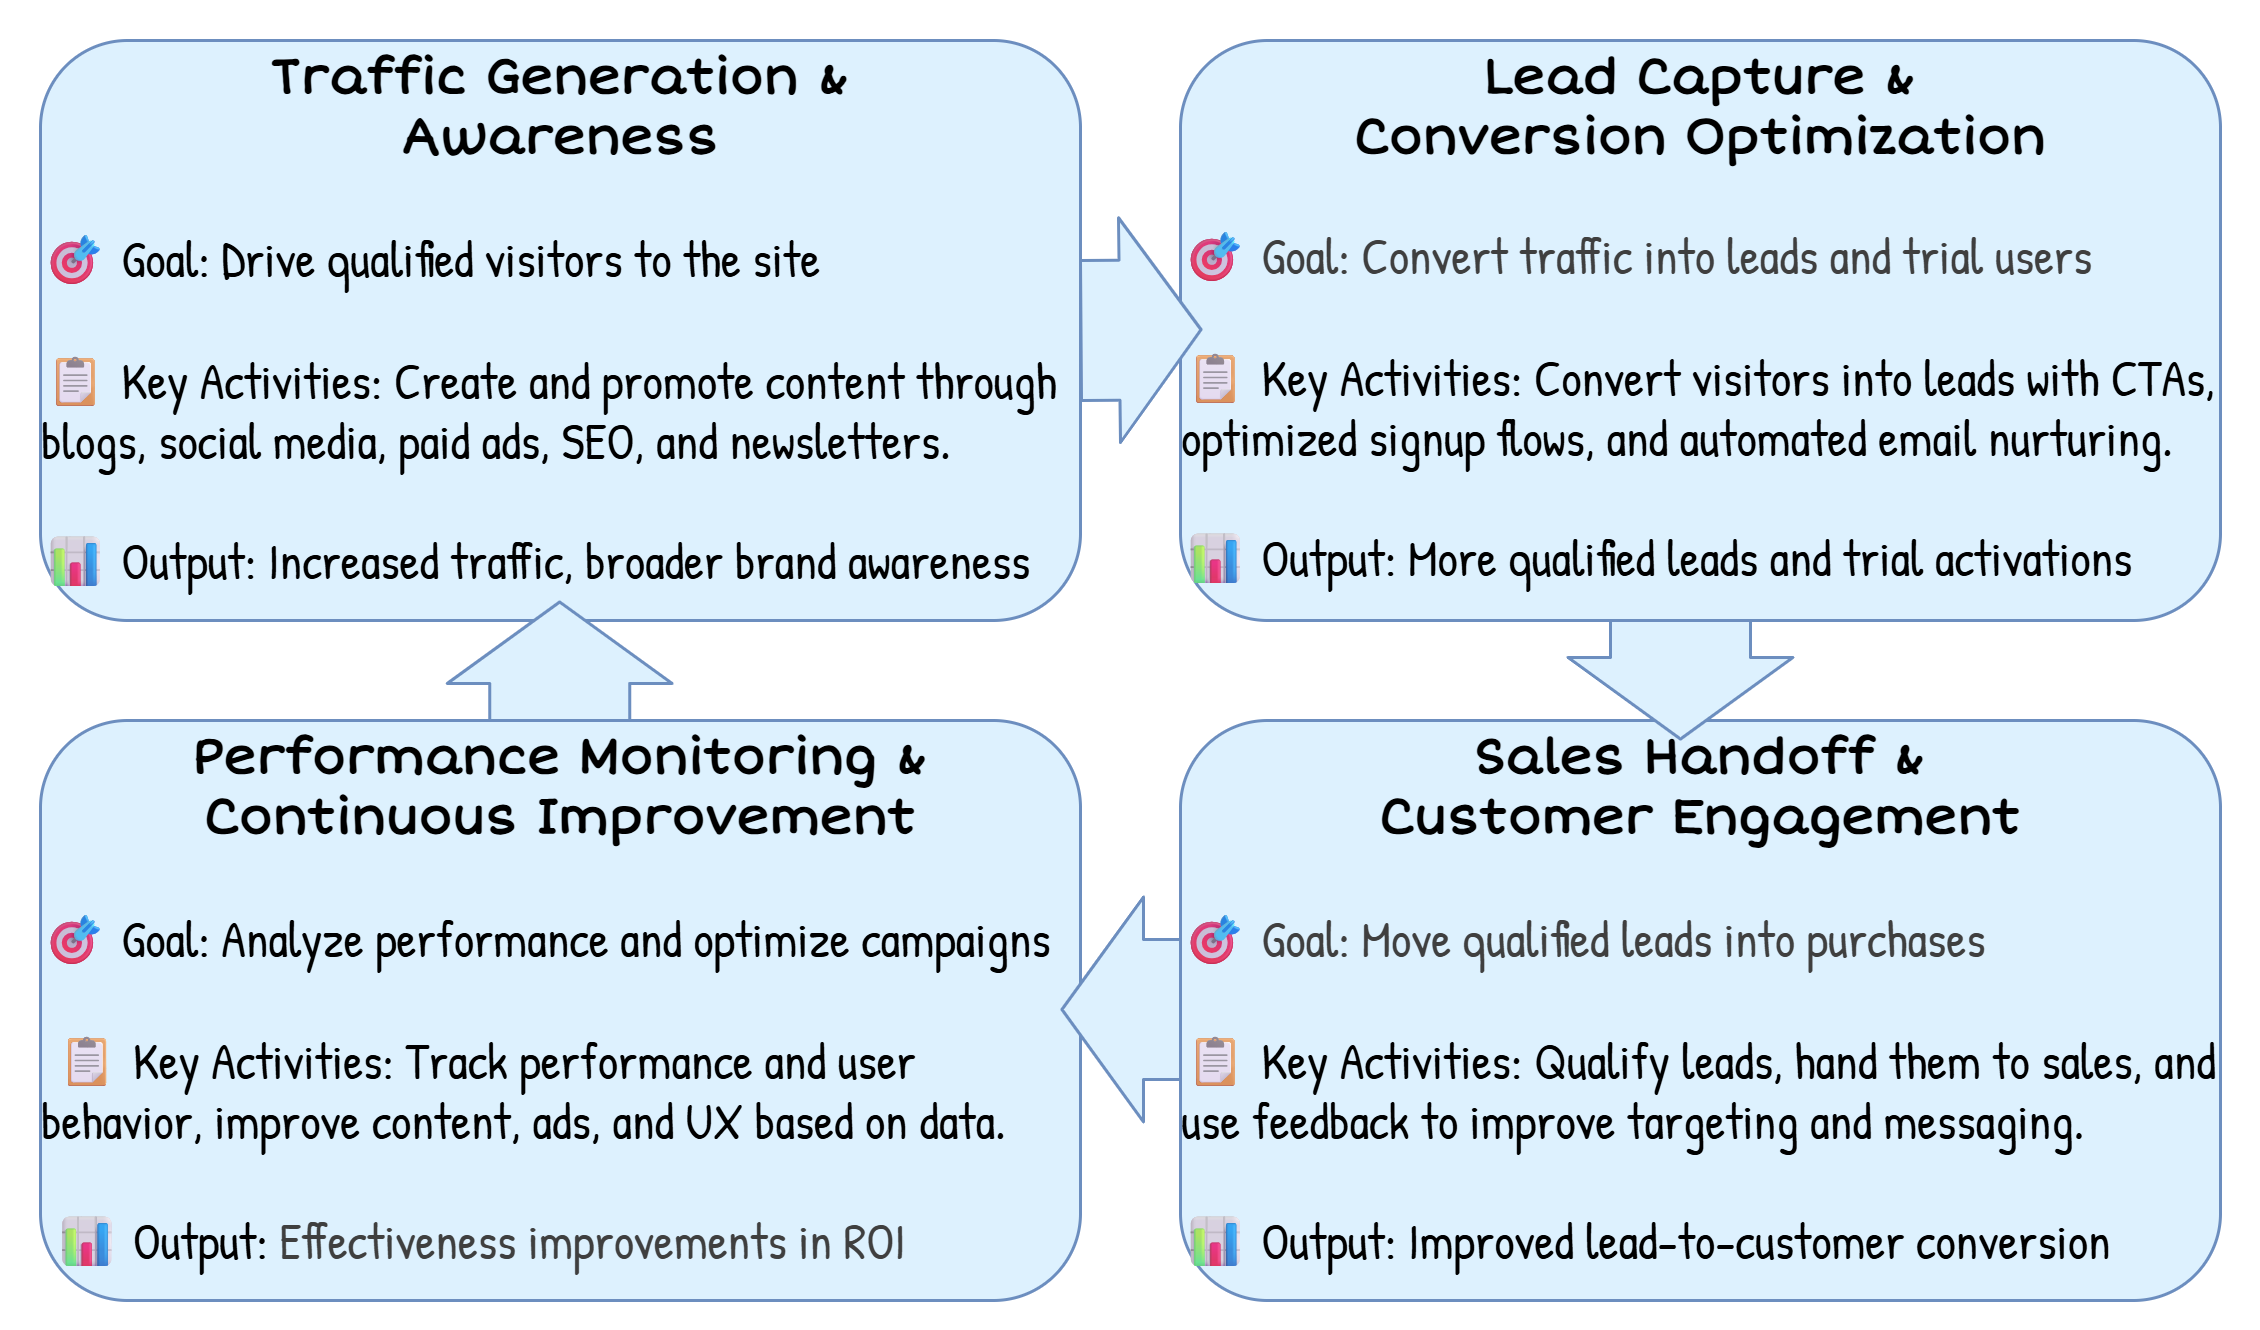

The diagram above was exported from draw.io. Its source (the exported page's mxGraphModel, read from the mxfile embedded in the PNG):
<mxGraphModel dx="-1064" dy="478" grid="1" gridSize="10" guides="1" tooltips="1" connect="1" arrows="1" fold="1" page="1" pageScale="1" pageWidth="1080" pageHeight="1950" background="#ffffff" math="0" shadow="0">
  <root>
    <mxCell id="0" />
    <mxCell id="1" parent="0" />
    <mxCell id="296" value="" style="rounded=0;whiteSpace=wrap;html=1;strokeColor=none;strokeWidth=3;fontStyle=1;fillColor=default;fontColor=#494949;movable=1;resizable=1;rotatable=1;deletable=1;editable=1;locked=0;connectable=1;" parent="1" vertex="1">
      <mxGeometry x="3120" y="40" width="2260" height="1330" as="geometry" />
    </mxCell>
    <mxCell id="388" value="&lt;div&gt;&lt;b style=&quot;background-color: transparent;&quot;&gt;&lt;font style=&quot;font-size: 50px;&quot;&gt;Traffic Generation &amp;amp; &lt;br&gt;Awareness&lt;/font&gt;&lt;/b&gt;&lt;/div&gt;&lt;div&gt;&lt;div style=&quot;text-align: left;&quot;&gt;&lt;font style=&quot;font-size: 50px;&quot;&gt;&lt;font face=&quot;Patrick Hand&quot;&gt;&lt;br&gt;&lt;/font&gt;&lt;/font&gt;&lt;/div&gt;&lt;div style=&quot;text-align: left;&quot;&gt;&lt;font style=&quot;font-size: 50px;&quot;&gt;&lt;font face=&quot;Patrick Hand&quot;&gt;🎯 Goal:&amp;nbsp;&lt;/font&gt;&lt;span style=&quot;background-color: transparent; font-family: &amp;quot;Patrick Hand&amp;quot;;&quot;&gt;Drive qualified visitors to the site&lt;/span&gt;&lt;/font&gt;&lt;/div&gt;&lt;/div&gt;&lt;div style=&quot;text-align: left;&quot;&gt;&lt;span style=&quot;font-family: &amp;quot;Patrick Hand&amp;quot;; background-color: transparent;&quot;&gt;&lt;font style=&quot;font-size: 50px;&quot;&gt;&lt;br&gt;&lt;/font&gt;&lt;/span&gt;&lt;/div&gt;&lt;div style=&quot;&quot;&gt;&lt;span style=&quot;background-color: transparent;&quot;&gt;&lt;font face=&quot;Patrick Hand&quot; style=&quot;font-size: 50px;&quot;&gt;&lt;div style=&quot;text-align: left;&quot;&gt;📋 Key Activities:&amp;nbsp;Create and promote content through blogs, social media, paid ads, SEO, and newsletters.&lt;/div&gt;&lt;div style=&quot;text-align: left;&quot;&gt;&lt;br&gt;&lt;/div&gt;&lt;div style=&quot;&quot;&gt;&lt;div style=&quot;text-align: left;&quot;&gt;📊 Output:&amp;nbsp;&lt;span style=&quot;background-color: transparent;&quot;&gt;Increased traffic, broader brand awareness&lt;/span&gt;&lt;/div&gt;&lt;/div&gt;&lt;/font&gt;&lt;/span&gt;&lt;/div&gt;" style="rounded=1;whiteSpace=wrap;html=1;strokeWidth=3;fontFamily=Short Stack;fontSource=https%3A%2F%2Ffonts.googleapis.com%2Fcss%3Ffamily%3DShort%2BStack;fontSize=40;strokeColor=#6c8ebf;fillColor=#DDF1FE;verticalAlign=top;fontColor=#000000;" parent="1" vertex="1">
      <mxGeometry x="3160" y="80" width="1040" height="580" as="geometry" />
    </mxCell>
    <mxCell id="397" value="" style="shape=flexArrow;endArrow=classic;html=1;fontFamily=Short Stack;fontSource=https%3A%2F%2Ffonts.googleapis.com%2Fcss%3Ffamily%3DShort%2BStack;fontSize=40;fontColor=default;fillColor=#DDF1FE;strokeColor=#6c8ebf;endWidth=81.9047619047619;endSize=26.172413793103452;width=137.93103448275863;strokeWidth=3;" parent="1" edge="1">
      <mxGeometry width="50" height="50" relative="1" as="geometry">
        <mxPoint x="3679.17" y="880" as="sourcePoint" />
        <mxPoint x="3679.17" y="640" as="targetPoint" />
      </mxGeometry>
    </mxCell>
    <mxCell id="391" value="&lt;div&gt;&lt;b&gt;&lt;font style=&quot;font-size: 50px;&quot;&gt;Performance Monitoring &amp;amp; Continuous Improvement&lt;/font&gt;&lt;/b&gt;&lt;/div&gt;&lt;div&gt;&lt;div style=&quot;text-align: left;&quot;&gt;&lt;font style=&quot;font-size: 50px;&quot;&gt;&lt;font face=&quot;Patrick Hand&quot;&gt;&amp;nbsp;&lt;/font&gt;&lt;/font&gt;&lt;/div&gt;&lt;div style=&quot;text-align: left;&quot;&gt;&lt;font style=&quot;font-size: 50px;&quot;&gt;&lt;font face=&quot;Patrick Hand&quot;&gt;🎯 Goal:&amp;nbsp;&lt;/font&gt;&lt;span style=&quot;background-color: transparent;&quot;&gt;&lt;font face=&quot;Patrick Hand&quot;&gt;Analyze performance and optimize campaigns&lt;/font&gt;&lt;/span&gt;&lt;/font&gt;&lt;/div&gt;&lt;/div&gt;&lt;div style=&quot;text-align: left;&quot;&gt;&lt;span style=&quot;font-family: &amp;quot;Patrick Hand&amp;quot;; background-color: transparent;&quot;&gt;&lt;font style=&quot;font-size: 50px;&quot;&gt;&lt;br&gt;&lt;/font&gt;&lt;/span&gt;&lt;/div&gt;&lt;div style=&quot;&quot;&gt;&lt;span style=&quot;background-color: transparent;&quot;&gt;&lt;font face=&quot;Patrick Hand&quot; style=&quot;font-size: 50px;&quot;&gt;&lt;div style=&quot;text-align: left;&quot;&gt;&amp;nbsp;📋 Key Activities:&amp;nbsp;Track performance and user behavior, improve content, ads, and UX based on data.&lt;/div&gt;&lt;div style=&quot;text-align: left;&quot;&gt;&lt;br&gt;&lt;/div&gt;&lt;div style=&quot;&quot;&gt;&lt;div style=&quot;text-align: left;&quot;&gt;&amp;nbsp;📊 Output:&amp;nbsp;&lt;span style=&quot;color: rgb(63, 63, 63); background-color: transparent;&quot;&gt;Effectiveness&lt;/span&gt;&lt;span style=&quot;background-color: transparent; color: rgb(63, 63, 63);&quot;&gt;&amp;nbsp;improvements in ROI&lt;/span&gt;&lt;/div&gt;&lt;/div&gt;&lt;/font&gt;&lt;/span&gt;&lt;/div&gt;" style="rounded=1;whiteSpace=wrap;html=1;strokeWidth=3;fontFamily=Short Stack;fontSource=https%3A%2F%2Ffonts.googleapis.com%2Fcss%3Ffamily%3DShort%2BStack;fontSize=40;strokeColor=#6c8ebf;fillColor=#DDF1FE;verticalAlign=top;fontColor=#000000;" parent="1" vertex="1">
      <mxGeometry x="3160" y="760" width="1040" height="580" as="geometry" />
    </mxCell>
    <mxCell id="398" value="" style="shape=flexArrow;endArrow=classic;html=1;fontFamily=Short Stack;fontSource=https%3A%2F%2Ffonts.googleapis.com%2Fcss%3Ffamily%3DShort%2BStack;fontSize=40;fontColor=default;fillColor=#DDF1FE;strokeColor=#6c8ebf;endWidth=81.9047619047619;endSize=26.172413793103452;width=137.93103448275863;strokeWidth=3;" parent="1" edge="1">
      <mxGeometry width="50" height="50" relative="1" as="geometry">
        <mxPoint x="4420" y="1049" as="sourcePoint" />
        <mxPoint x="4180" y="1049" as="targetPoint" />
      </mxGeometry>
    </mxCell>
    <mxCell id="392" value="&lt;div&gt;&lt;b&gt;&lt;font style=&quot;font-size: 50px;&quot;&gt;Sales Handoff &amp;amp; &lt;br&gt;Customer Engagement&lt;/font&gt;&lt;/b&gt;&lt;/div&gt;&lt;div style=&quot;text-align: left;&quot;&gt;&lt;font style=&quot;font-size: 50px;&quot;&gt;&lt;font style=&quot;color: rgb(63, 63, 63); background-color: transparent;&quot; face=&quot;Patrick Hand&quot;&gt;&lt;br&gt;&lt;/font&gt;&lt;/font&gt;&lt;/div&gt;&lt;div style=&quot;text-align: left;&quot;&gt;&lt;font style=&quot;font-size: 50px;&quot;&gt;&lt;font style=&quot;color: rgb(63, 63, 63); background-color: transparent;&quot; face=&quot;Patrick Hand&quot;&gt;🎯 Goal:&amp;nbsp;&lt;/font&gt;&lt;span style=&quot;color: rgb(63, 63, 63); background-color: transparent;&quot;&gt;&lt;font face=&quot;Patrick Hand&quot;&gt;Move qualified leads into purchases&amp;nbsp; &amp;nbsp;&lt;/font&gt;&lt;/span&gt;&lt;/font&gt;&lt;/div&gt;&lt;div style=&quot;text-align: left;&quot;&gt;&lt;span style=&quot;font-family: &amp;quot;Patrick Hand&amp;quot;; background-color: transparent;&quot;&gt;&lt;font style=&quot;font-size: 50px;&quot;&gt;&lt;br&gt;&lt;/font&gt;&lt;/span&gt;&lt;/div&gt;&lt;div style=&quot;&quot;&gt;&lt;span style=&quot;background-color: transparent;&quot;&gt;&lt;font style=&quot;font-size: 50px;&quot; face=&quot;Patrick Hand&quot;&gt;&lt;div style=&quot;text-align: left;&quot;&gt;📋 Key Activities:&amp;nbsp;Qualify leads, hand them to sales, and use feedback to improve targeting and messaging.&lt;/div&gt;&lt;div style=&quot;text-align: left;&quot;&gt;&lt;br&gt;&lt;/div&gt;&lt;div style=&quot;&quot;&gt;&lt;div style=&quot;text-align: left;&quot;&gt;📊 Output:&amp;nbsp;&lt;span style=&quot;background-color: transparent;&quot;&gt;Improved lead-to-customer conversion&lt;/span&gt;&lt;/div&gt;&lt;/div&gt;&lt;/font&gt;&lt;/span&gt;&lt;/div&gt;" style="rounded=1;whiteSpace=wrap;html=1;strokeWidth=3;fontFamily=Short Stack;fontSource=https%3A%2F%2Ffonts.googleapis.com%2Fcss%3Ffamily%3DShort%2BStack;fontSize=40;strokeColor=#6c8ebf;fillColor=#DDF1FE;verticalAlign=top;fontColor=#000000;" parent="1" vertex="1">
      <mxGeometry x="4300" y="760" width="1040" height="580" as="geometry" />
    </mxCell>
    <mxCell id="395" value="" style="shape=flexArrow;endArrow=classic;html=1;fontFamily=Short Stack;fontSource=https%3A%2F%2Ffonts.googleapis.com%2Fcss%3Ffamily%3DShort%2BStack;fontSize=40;fontColor=default;fillColor=#DDF1FE;strokeColor=#6c8ebf;endWidth=81.9047619047619;endSize=26.172413793103452;width=137.93103448275863;strokeWidth=3;" parent="1" edge="1">
      <mxGeometry width="50" height="50" relative="1" as="geometry">
        <mxPoint x="4800" y="540" as="sourcePoint" />
        <mxPoint x="4800" y="780" as="targetPoint" />
      </mxGeometry>
    </mxCell>
    <mxCell id="389" value="&lt;div&gt;&lt;b&gt;&lt;font style=&quot;font-size: 50px;&quot;&gt;Lead Capture &amp;amp; &lt;br&gt;Conversion Optimization&lt;/font&gt;&lt;/b&gt;&lt;/div&gt;&lt;div&gt;&lt;font style=&quot;&quot;&gt;&lt;font style=&quot;color: rgb(63, 63, 63); background-color: transparent;&quot; face=&quot;Patrick Hand&quot;&gt;&lt;font style=&quot;font-size: 49px;&quot;&gt;&amp;nbsp;&lt;/font&gt;&lt;br&gt;&lt;div style=&quot;text-align: left;&quot;&gt;&lt;font style=&quot;background-color: transparent; color: rgb(63, 63, 63);&quot; face=&quot;Patrick Hand&quot;&gt;&lt;span style=&quot;font-size: 50px;&quot;&gt;🎯 Goal:&amp;nbsp;&lt;/span&gt;&lt;/font&gt;&lt;span style=&quot;background-color: transparent; font-family: &amp;quot;Short Stack&amp;quot;; font-size: 50px; color: rgb(63, 63, 63);&quot;&gt;&lt;font face=&quot;Patrick Hand&quot;&gt;Convert traffic into leads and trial users&amp;nbsp; &amp;nbsp; &amp;nbsp; &amp;nbsp; &amp;nbsp; &amp;nbsp;&lt;/font&gt;&lt;/span&gt;&lt;/div&gt;&lt;/font&gt;&lt;/font&gt;&lt;/div&gt;&lt;div style=&quot;text-align: left;&quot;&gt;&lt;span style=&quot;font-family: &amp;quot;Patrick Hand&amp;quot;; background-color: transparent;&quot;&gt;&lt;font style=&quot;font-size: 50px;&quot;&gt;&lt;br&gt;&lt;/font&gt;&lt;/span&gt;&lt;/div&gt;&lt;div style=&quot;&quot;&gt;&lt;span style=&quot;background-color: transparent;&quot;&gt;&lt;font style=&quot;font-size: 50px;&quot; face=&quot;Patrick Hand&quot;&gt;&lt;div style=&quot;text-align: left;&quot;&gt;📋 Key Activities:&amp;nbsp;Convert visitors into leads with CTAs, optimized signup flows, and automated email nurturing.&lt;/div&gt;&lt;div style=&quot;text-align: left;&quot;&gt;&lt;br&gt;&lt;/div&gt;&lt;div style=&quot;&quot;&gt;&lt;div style=&quot;text-align: left;&quot;&gt;📊 Output:&amp;nbsp;&lt;span style=&quot;background-color: transparent;&quot;&gt;More qualified leads and trial activations&lt;/span&gt;&lt;/div&gt;&lt;/div&gt;&lt;/font&gt;&lt;/span&gt;&lt;/div&gt;" style="rounded=1;whiteSpace=wrap;html=1;strokeWidth=3;fontFamily=Short Stack;fontSource=https%3A%2F%2Ffonts.googleapis.com%2Fcss%3Ffamily%3DShort%2BStack;fontSize=40;strokeColor=#6c8ebf;fillColor=#DDF1FE;verticalAlign=top;fontColor=#000000;" parent="1" vertex="1">
      <mxGeometry x="4300" y="80" width="1040" height="580" as="geometry" />
    </mxCell>
    <mxCell id="399" value="" style="shape=flexArrow;endArrow=classic;html=1;fontFamily=Short Stack;fontSource=https%3A%2F%2Ffonts.googleapis.com%2Fcss%3Ffamily%3DShort%2BStack;fontSize=40;fontColor=default;fillColor=#DDF1FE;strokeColor=#6c8ebf;endWidth=81.9047619047619;endSize=26.172413793103452;width=137.93103448275863;strokeWidth=3;" parent="1" edge="1">
      <mxGeometry width="50" height="50" relative="1" as="geometry">
        <mxPoint x="4199" y="370" as="sourcePoint" />
        <mxPoint x="4322" y="369" as="targetPoint" />
      </mxGeometry>
    </mxCell>
  </root>
</mxGraphModel>